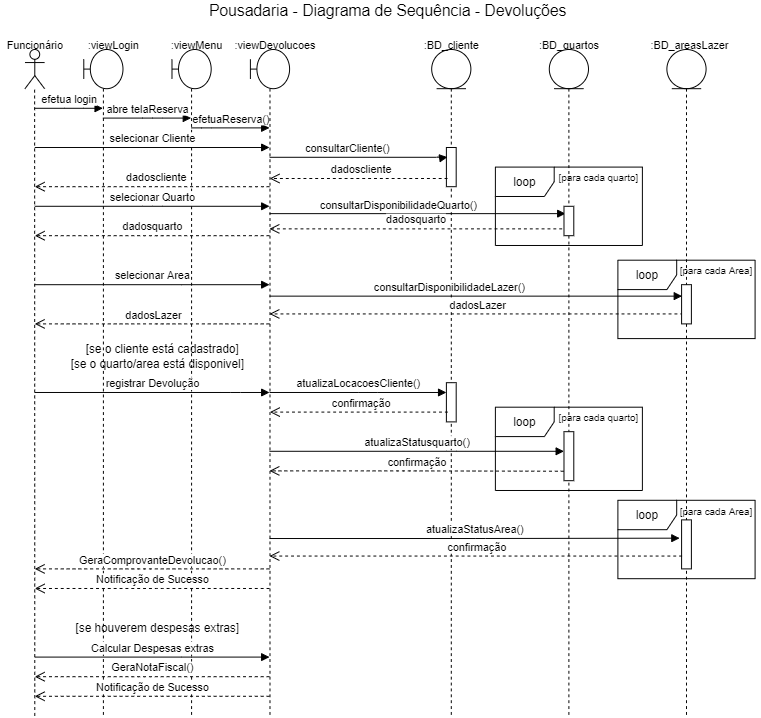

The diagram above was exported from draw.io. Its source (the exported page's mxGraphModel, read from the mxfile embedded in the PNG):
<mxGraphModel dx="2249" dy="762" grid="1" gridSize="10" guides="1" tooltips="1" connect="1" arrows="1" fold="1" page="1" pageScale="1" pageWidth="827" pageHeight="1169" math="0" shadow="0">
  <root>
    <mxCell id="0" />
    <mxCell id="1" parent="0" />
    <mxCell id="uWTSO6I3ThIq0Bjzns5i-57" value="loop" style="shape=umlFrame;whiteSpace=wrap;html=1;" vertex="1" parent="1">
      <mxGeometry x="545" y="630" width="140" height="80" as="geometry" />
    </mxCell>
    <mxCell id="uWTSO6I3ThIq0Bjzns5i-58" value="loop" style="shape=umlFrame;whiteSpace=wrap;html=1;" vertex="1" parent="1">
      <mxGeometry x="545" y="385" width="140" height="80" as="geometry" />
    </mxCell>
    <mxCell id="uWTSO6I3ThIq0Bjzns5i-59" value="" style="shape=umlLifeline;participant=umlEntity;perimeter=lifelinePerimeter;whiteSpace=wrap;html=1;container=1;collapsible=0;recursiveResize=0;verticalAlign=top;spacingTop=36;outlineConnect=0;" vertex="1" parent="1">
      <mxGeometry x="595" y="170" width="40" height="680" as="geometry" />
    </mxCell>
    <mxCell id="uWTSO6I3ThIq0Bjzns5i-60" value="" style="html=1;points=[];perimeter=orthogonalPerimeter;" vertex="1" parent="uWTSO6I3ThIq0Bjzns5i-59">
      <mxGeometry x="15" y="480" width="10" height="50" as="geometry" />
    </mxCell>
    <mxCell id="uWTSO6I3ThIq0Bjzns5i-61" value="" style="endArrow=none;dashed=1;html=1;" edge="1" parent="1">
      <mxGeometry width="50" height="50" relative="1" as="geometry">
        <mxPoint x="-50" y="850" as="sourcePoint" />
        <mxPoint x="-50.17000000000007" y="210" as="targetPoint" />
      </mxGeometry>
    </mxCell>
    <mxCell id="uWTSO6I3ThIq0Bjzns5i-62" value="" style="shape=umlLifeline;participant=umlBoundary;perimeter=lifelinePerimeter;whiteSpace=wrap;html=1;container=1;collapsible=0;recursiveResize=0;verticalAlign=top;spacingTop=36;outlineConnect=0;" vertex="1" parent="1">
      <mxGeometry x="90" y="170" width="40" height="680" as="geometry" />
    </mxCell>
    <mxCell id="uWTSO6I3ThIq0Bjzns5i-63" value="&lt;font style=&quot;font-size: 11px&quot;&gt;:viewMenu&lt;/font&gt;" style="text;html=1;align=center;verticalAlign=middle;resizable=0;points=[];autosize=1;" vertex="1" parent="1">
      <mxGeometry x="80" y="155" width="70" height="20" as="geometry" />
    </mxCell>
    <mxCell id="uWTSO6I3ThIq0Bjzns5i-64" value="" style="shape=umlActor;verticalLabelPosition=bottom;verticalAlign=top;html=1;" vertex="1" parent="1">
      <mxGeometry x="-60" y="170" width="20" height="40" as="geometry" />
    </mxCell>
    <mxCell id="uWTSO6I3ThIq0Bjzns5i-65" value="&lt;font style=&quot;font-size: 11px&quot;&gt;Funcionário&lt;/font&gt;" style="text;html=1;align=center;verticalAlign=middle;resizable=0;points=[];autosize=1;" vertex="1" parent="1">
      <mxGeometry x="-85" y="155" width="70" height="20" as="geometry" />
    </mxCell>
    <mxCell id="uWTSO6I3ThIq0Bjzns5i-66" value="" style="shape=umlLifeline;participant=umlEntity;perimeter=lifelinePerimeter;whiteSpace=wrap;html=1;container=1;collapsible=0;recursiveResize=0;verticalAlign=top;spacingTop=36;outlineConnect=0;" vertex="1" parent="1">
      <mxGeometry x="355" y="170" width="40" height="680" as="geometry" />
    </mxCell>
    <mxCell id="uWTSO6I3ThIq0Bjzns5i-67" value="" style="html=1;points=[];perimeter=orthogonalPerimeter;" vertex="1" parent="uWTSO6I3ThIq0Bjzns5i-66">
      <mxGeometry x="15" y="340" width="10" height="40" as="geometry" />
    </mxCell>
    <mxCell id="uWTSO6I3ThIq0Bjzns5i-68" value="" style="html=1;points=[];perimeter=orthogonalPerimeter;" vertex="1" parent="uWTSO6I3ThIq0Bjzns5i-66">
      <mxGeometry x="15" y="100" width="10" height="40" as="geometry" />
    </mxCell>
    <mxCell id="uWTSO6I3ThIq0Bjzns5i-69" value="&lt;font style=&quot;font-size: 16px&quot;&gt;Pousadaria - Diagrama de Sequência - Devoluções&lt;/font&gt;" style="text;html=1;align=center;verticalAlign=middle;resizable=0;points=[];autosize=1;" vertex="1" parent="1">
      <mxGeometry x="120" y="120" width="380" height="20" as="geometry" />
    </mxCell>
    <mxCell id="uWTSO6I3ThIq0Bjzns5i-70" value="&lt;font style=&quot;font-size: 11px&quot;&gt;:viewDevolucoes&lt;/font&gt;" style="text;html=1;align=center;verticalAlign=middle;resizable=0;points=[];autosize=1;" vertex="1" parent="1">
      <mxGeometry x="145" y="155" width="100" height="20" as="geometry" />
    </mxCell>
    <mxCell id="uWTSO6I3ThIq0Bjzns5i-71" value="&lt;font style=&quot;font-size: 11px&quot;&gt;:BD_cliente&lt;/font&gt;" style="text;html=1;align=center;verticalAlign=middle;resizable=0;points=[];autosize=1;" vertex="1" parent="1">
      <mxGeometry x="340" y="155" width="70" height="20" as="geometry" />
    </mxCell>
    <mxCell id="uWTSO6I3ThIq0Bjzns5i-72" value="efetuaReserva()" style="html=1;verticalAlign=bottom;endArrow=block;" edge="1" parent="1" source="uWTSO6I3ThIq0Bjzns5i-62" target="uWTSO6I3ThIq0Bjzns5i-73">
      <mxGeometry x="0.0042" width="80" relative="1" as="geometry">
        <mxPoint x="70" y="250" as="sourcePoint" />
        <mxPoint x="30" y="280" as="targetPoint" />
        <Array as="points">
          <mxPoint x="130" y="250" />
        </Array>
        <mxPoint as="offset" />
      </mxGeometry>
    </mxCell>
    <mxCell id="uWTSO6I3ThIq0Bjzns5i-73" value="" style="shape=umlLifeline;participant=umlBoundary;perimeter=lifelinePerimeter;whiteSpace=wrap;html=1;container=1;collapsible=0;recursiveResize=0;verticalAlign=top;spacingTop=36;outlineConnect=0;" vertex="1" parent="1">
      <mxGeometry x="170" y="170" width="40" height="680" as="geometry" />
    </mxCell>
    <mxCell id="uWTSO6I3ThIq0Bjzns5i-74" value="dadoscliente" style="html=1;verticalAlign=bottom;endArrow=open;dashed=1;endSize=8;exitX=0.114;exitY=0.791;exitDx=0;exitDy=0;exitPerimeter=0;" edge="1" parent="1" source="uWTSO6I3ThIq0Bjzns5i-68">
      <mxGeometry x="-0.0338" relative="1" as="geometry">
        <mxPoint x="405" y="330" as="sourcePoint" />
        <mxPoint x="189.66666666666697" y="301.6399999999999" as="targetPoint" />
        <mxPoint as="offset" />
      </mxGeometry>
    </mxCell>
    <mxCell id="uWTSO6I3ThIq0Bjzns5i-75" value="&lt;font style=&quot;font-size: 11px&quot;&gt;:BD_quartos&lt;/font&gt;" style="text;html=1;align=center;verticalAlign=middle;resizable=0;points=[];autosize=1;" vertex="1" parent="1">
      <mxGeometry x="455" y="155" width="80" height="20" as="geometry" />
    </mxCell>
    <mxCell id="uWTSO6I3ThIq0Bjzns5i-76" value="&lt;font style=&quot;font-size: 11px&quot;&gt;:BD_areasLazer&lt;/font&gt;" style="text;html=1;align=center;verticalAlign=middle;resizable=0;points=[];autosize=1;" vertex="1" parent="1">
      <mxGeometry x="567.5" y="155" width="100" height="20" as="geometry" />
    </mxCell>
    <mxCell id="uWTSO6I3ThIq0Bjzns5i-77" value="loop" style="shape=umlFrame;whiteSpace=wrap;html=1;" vertex="1" parent="1">
      <mxGeometry x="420" y="290" width="150" height="80" as="geometry" />
    </mxCell>
    <mxCell id="uWTSO6I3ThIq0Bjzns5i-78" value="consultarCliente()" style="html=1;verticalAlign=bottom;endArrow=block;entryX=0.114;entryY=0.246;entryDx=0;entryDy=0;entryPerimeter=0;" edge="1" parent="1" target="uWTSO6I3ThIq0Bjzns5i-68">
      <mxGeometry x="-0.1304" width="80" relative="1" as="geometry">
        <mxPoint x="189.66666666666697" y="280" as="sourcePoint" />
        <mxPoint x="424" y="309.71" as="targetPoint" />
        <mxPoint as="offset" />
        <Array as="points">
          <mxPoint x="370" y="280" />
        </Array>
      </mxGeometry>
    </mxCell>
    <mxCell id="uWTSO6I3ThIq0Bjzns5i-79" value="consultarDisponibilidadeQuarto()" style="html=1;verticalAlign=bottom;endArrow=block;entryX=0.157;entryY=0.25;entryDx=0;entryDy=0;entryPerimeter=0;" edge="1" parent="1" source="uWTSO6I3ThIq0Bjzns5i-73" target="uWTSO6I3ThIq0Bjzns5i-86">
      <mxGeometry x="-0.1304" width="80" relative="1" as="geometry">
        <mxPoint x="309.5" y="350" as="sourcePoint" />
        <mxPoint x="514" y="428" as="targetPoint" />
        <mxPoint as="offset" />
        <Array as="points" />
      </mxGeometry>
    </mxCell>
    <mxCell id="uWTSO6I3ThIq0Bjzns5i-80" value="&lt;span style=&quot;font-size: 10px&quot;&gt;[para cada quarto]&lt;/span&gt;" style="text;html=1;align=center;verticalAlign=middle;resizable=0;points=[];autosize=1;" vertex="1" parent="1">
      <mxGeometry x="475" y="290" width="100" height="20" as="geometry" />
    </mxCell>
    <mxCell id="uWTSO6I3ThIq0Bjzns5i-81" value="dadosquarto" style="html=1;verticalAlign=bottom;endArrow=open;dashed=1;endSize=8;exitX=-0.186;exitY=0.768;exitDx=0;exitDy=0;exitPerimeter=0;" edge="1" parent="1" source="uWTSO6I3ThIq0Bjzns5i-86" target="uWTSO6I3ThIq0Bjzns5i-73">
      <mxGeometry relative="1" as="geometry">
        <mxPoint x="460" y="440" as="sourcePoint" />
        <mxPoint x="309.5" y="370.72" as="targetPoint" />
      </mxGeometry>
    </mxCell>
    <mxCell id="uWTSO6I3ThIq0Bjzns5i-82" value="dadosLazer" style="html=1;verticalAlign=bottom;endArrow=open;dashed=1;endSize=8;exitX=0.171;exitY=0.746;exitDx=0;exitDy=0;exitPerimeter=0;" edge="1" parent="1" source="uWTSO6I3ThIq0Bjzns5i-83" target="uWTSO6I3ThIq0Bjzns5i-73">
      <mxGeometry x="-0.0035" relative="1" as="geometry">
        <mxPoint x="630" y="470" as="sourcePoint" />
        <mxPoint x="309.5" y="439.8399999999999" as="targetPoint" />
        <mxPoint as="offset" />
      </mxGeometry>
    </mxCell>
    <mxCell id="uWTSO6I3ThIq0Bjzns5i-83" value="" style="html=1;points=[];perimeter=orthogonalPerimeter;" vertex="1" parent="1">
      <mxGeometry x="610" y="410" width="10" height="40" as="geometry" />
    </mxCell>
    <mxCell id="uWTSO6I3ThIq0Bjzns5i-84" value="&lt;span style=&quot;font-size: 10px&quot;&gt;[para cada Area]&lt;/span&gt;" style="text;html=1;align=center;verticalAlign=middle;resizable=0;points=[];autosize=1;" vertex="1" parent="1">
      <mxGeometry x="600" y="385" width="90" height="20" as="geometry" />
    </mxCell>
    <mxCell id="uWTSO6I3ThIq0Bjzns5i-85" value="" style="shape=umlLifeline;participant=umlEntity;perimeter=lifelinePerimeter;whiteSpace=wrap;html=1;container=1;collapsible=0;recursiveResize=0;verticalAlign=top;spacingTop=36;outlineConnect=0;" vertex="1" parent="1">
      <mxGeometry x="475" y="170" width="40" height="680" as="geometry" />
    </mxCell>
    <mxCell id="uWTSO6I3ThIq0Bjzns5i-86" value="" style="html=1;points=[];perimeter=orthogonalPerimeter;" vertex="1" parent="uWTSO6I3ThIq0Bjzns5i-85">
      <mxGeometry x="15" y="160" width="10" height="30" as="geometry" />
    </mxCell>
    <mxCell id="uWTSO6I3ThIq0Bjzns5i-87" value="" style="html=1;points=[];perimeter=orthogonalPerimeter;" vertex="1" parent="uWTSO6I3ThIq0Bjzns5i-85">
      <mxGeometry x="15" y="390" width="10" height="50" as="geometry" />
    </mxCell>
    <mxCell id="uWTSO6I3ThIq0Bjzns5i-88" value="selecionar Cliente" style="html=1;verticalAlign=bottom;endArrow=block;" edge="1" parent="1" target="uWTSO6I3ThIq0Bjzns5i-73">
      <mxGeometry width="80" relative="1" as="geometry">
        <mxPoint x="-50" y="270" as="sourcePoint" />
        <mxPoint x="30" y="420" as="targetPoint" />
        <Array as="points" />
      </mxGeometry>
    </mxCell>
    <mxCell id="uWTSO6I3ThIq0Bjzns5i-89" value="selecionar Quarto" style="html=1;verticalAlign=bottom;endArrow=block;" edge="1" parent="1" target="uWTSO6I3ThIq0Bjzns5i-73">
      <mxGeometry width="80" relative="1" as="geometry">
        <mxPoint x="-50" y="330" as="sourcePoint" />
        <mxPoint x="189.75" y="495" as="targetPoint" />
        <Array as="points">
          <mxPoint x="70" y="330" />
        </Array>
      </mxGeometry>
    </mxCell>
    <mxCell id="uWTSO6I3ThIq0Bjzns5i-90" value="selecionar Area" style="html=1;verticalAlign=bottom;endArrow=block;" edge="1" parent="1" target="uWTSO6I3ThIq0Bjzns5i-73">
      <mxGeometry width="80" relative="1" as="geometry">
        <mxPoint x="-50" y="410" as="sourcePoint" />
        <mxPoint x="120" y="540" as="targetPoint" />
        <Array as="points">
          <mxPoint x="100" y="410" />
        </Array>
      </mxGeometry>
    </mxCell>
    <mxCell id="uWTSO6I3ThIq0Bjzns5i-91" value="efetua login" style="html=1;verticalAlign=bottom;endArrow=block;" edge="1" parent="1" target="uWTSO6I3ThIq0Bjzns5i-94">
      <mxGeometry width="80" relative="1" as="geometry">
        <mxPoint x="-50" y="230" as="sourcePoint" />
        <mxPoint x="90" y="230" as="targetPoint" />
        <Array as="points">
          <mxPoint x="-10" y="230" />
        </Array>
      </mxGeometry>
    </mxCell>
    <mxCell id="uWTSO6I3ThIq0Bjzns5i-92" value="consultarDisponibilidadeLazer()" style="html=1;verticalAlign=bottom;endArrow=block;entryX=0.05;entryY=0.292;entryDx=0;entryDy=0;entryPerimeter=0;" edge="1" parent="1" source="uWTSO6I3ThIq0Bjzns5i-73" target="uWTSO6I3ThIq0Bjzns5i-83">
      <mxGeometry x="-0.1304" width="80" relative="1" as="geometry">
        <mxPoint x="309.5" y="421.68000000000006" as="sourcePoint" />
        <mxPoint x="512.5" y="450" as="targetPoint" />
        <mxPoint as="offset" />
      </mxGeometry>
    </mxCell>
    <mxCell id="uWTSO6I3ThIq0Bjzns5i-93" value="registrar Devolução" style="html=1;verticalAlign=bottom;endArrow=block;" edge="1" parent="1" target="uWTSO6I3ThIq0Bjzns5i-73">
      <mxGeometry width="80" relative="1" as="geometry">
        <mxPoint x="-50" y="520" as="sourcePoint" />
        <mxPoint x="199.50000000000045" y="560" as="targetPoint" />
        <Array as="points">
          <mxPoint x="150" y="520" />
        </Array>
      </mxGeometry>
    </mxCell>
    <mxCell id="uWTSO6I3ThIq0Bjzns5i-94" value="" style="shape=umlLifeline;participant=umlBoundary;perimeter=lifelinePerimeter;whiteSpace=wrap;html=1;container=1;collapsible=0;recursiveResize=0;verticalAlign=top;spacingTop=36;outlineConnect=0;" vertex="1" parent="1">
      <mxGeometry y="170" width="40" height="680" as="geometry" />
    </mxCell>
    <mxCell id="uWTSO6I3ThIq0Bjzns5i-95" value="&lt;font style=&quot;font-size: 11px&quot;&gt;:viewLogin&lt;/font&gt;" style="text;html=1;align=center;verticalAlign=middle;resizable=0;points=[];autosize=1;" vertex="1" parent="1">
      <mxGeometry x="-5" y="155" width="70" height="20" as="geometry" />
    </mxCell>
    <mxCell id="uWTSO6I3ThIq0Bjzns5i-96" value="abre telaReserva" style="html=1;verticalAlign=bottom;endArrow=block;" edge="1" parent="1" source="uWTSO6I3ThIq0Bjzns5i-94" target="uWTSO6I3ThIq0Bjzns5i-62">
      <mxGeometry width="80" relative="1" as="geometry">
        <mxPoint x="30" y="240" as="sourcePoint" />
        <mxPoint x="39.50000000000023" y="240" as="targetPoint" />
        <Array as="points">
          <mxPoint x="70" y="240" />
        </Array>
      </mxGeometry>
    </mxCell>
    <mxCell id="uWTSO6I3ThIq0Bjzns5i-97" value="atualizaStatusquarto()" style="html=1;verticalAlign=bottom;endArrow=block;" edge="1" parent="1" source="uWTSO6I3ThIq0Bjzns5i-73">
      <mxGeometry width="80" relative="1" as="geometry">
        <mxPoint x="240" y="580" as="sourcePoint" />
        <mxPoint x="490" y="580" as="targetPoint" />
        <Array as="points">
          <mxPoint x="380" y="580" />
        </Array>
      </mxGeometry>
    </mxCell>
    <mxCell id="uWTSO6I3ThIq0Bjzns5i-98" value="atualizaStatusArea()" style="html=1;verticalAlign=bottom;endArrow=block;entryX=-0.2;entryY=0.373;entryDx=0;entryDy=0;entryPerimeter=0;" edge="1" parent="1" source="uWTSO6I3ThIq0Bjzns5i-73" target="uWTSO6I3ThIq0Bjzns5i-60">
      <mxGeometry width="80" relative="1" as="geometry">
        <mxPoint x="230" y="620" as="sourcePoint" />
        <mxPoint x="570" y="630" as="targetPoint" />
        <Array as="points">
          <mxPoint x="400" y="669" />
        </Array>
      </mxGeometry>
    </mxCell>
    <mxCell id="uWTSO6I3ThIq0Bjzns5i-99" value="Notificação de Sucesso" style="html=1;verticalAlign=bottom;endArrow=open;dashed=1;endSize=8;" edge="1" parent="1">
      <mxGeometry relative="1" as="geometry">
        <mxPoint x="189.5" y="830" as="sourcePoint" />
        <mxPoint x="-50" y="830" as="targetPoint" />
        <Array as="points">
          <mxPoint x="80" y="830" />
        </Array>
      </mxGeometry>
    </mxCell>
    <mxCell id="uWTSO6I3ThIq0Bjzns5i-100" value="GeraNotaFiscal()" style="html=1;verticalAlign=bottom;endArrow=open;dashed=1;endSize=8;fontSize=11;" edge="1" parent="1">
      <mxGeometry relative="1" as="geometry">
        <mxPoint x="189.5" y="810" as="sourcePoint" />
        <mxPoint x="-50" y="810" as="targetPoint" />
        <Array as="points">
          <mxPoint x="60" y="810" />
        </Array>
      </mxGeometry>
    </mxCell>
    <mxCell id="uWTSO6I3ThIq0Bjzns5i-101" value="dadoscliente" style="html=1;verticalAlign=bottom;endArrow=open;dashed=1;endSize=8;" edge="1" parent="1" source="uWTSO6I3ThIq0Bjzns5i-73">
      <mxGeometry x="-0.0338" relative="1" as="geometry">
        <mxPoint x="185.63999999999987" y="329.58000000000004" as="sourcePoint" />
        <mxPoint x="-50" y="310" as="targetPoint" />
        <mxPoint as="offset" />
        <Array as="points">
          <mxPoint x="180" y="310" />
        </Array>
      </mxGeometry>
    </mxCell>
    <mxCell id="uWTSO6I3ThIq0Bjzns5i-102" value="dadosquarto" style="html=1;verticalAlign=bottom;endArrow=open;dashed=1;endSize=8;" edge="1" parent="1" source="uWTSO6I3ThIq0Bjzns5i-73">
      <mxGeometry relative="1" as="geometry">
        <mxPoint x="190" y="530" as="sourcePoint" />
        <mxPoint x="-50" y="360" as="targetPoint" />
        <Array as="points">
          <mxPoint x="70" y="360" />
        </Array>
      </mxGeometry>
    </mxCell>
    <mxCell id="uWTSO6I3ThIq0Bjzns5i-103" value="dadosLazer" style="html=1;verticalAlign=bottom;endArrow=open;dashed=1;endSize=8;" edge="1" parent="1" source="uWTSO6I3ThIq0Bjzns5i-73">
      <mxGeometry x="-0.0035" relative="1" as="geometry">
        <mxPoint x="190" y="570" as="sourcePoint" />
        <mxPoint x="-50" y="450" as="targetPoint" />
        <mxPoint as="offset" />
        <Array as="points">
          <mxPoint x="80" y="450" />
        </Array>
      </mxGeometry>
    </mxCell>
    <mxCell id="uWTSO6I3ThIq0Bjzns5i-104" value="atualizaLocacoesCliente()" style="html=1;verticalAlign=bottom;endArrow=block;" edge="1" parent="1" source="uWTSO6I3ThIq0Bjzns5i-73">
      <mxGeometry width="80" relative="1" as="geometry">
        <mxPoint x="194" y="604.5" as="sourcePoint" />
        <mxPoint x="370" y="520" as="targetPoint" />
        <Array as="points">
          <mxPoint x="290" y="520" />
        </Array>
      </mxGeometry>
    </mxCell>
    <mxCell id="uWTSO6I3ThIq0Bjzns5i-105" value="[se o quarto/area está disponivel]" style="text;html=1;align=center;verticalAlign=middle;resizable=0;points=[];autosize=1;" vertex="1" parent="1">
      <mxGeometry x="-20" y="480" width="190" height="20" as="geometry" />
    </mxCell>
    <mxCell id="uWTSO6I3ThIq0Bjzns5i-106" value="[se o cliente está cadastrado]" style="text;html=1;align=center;verticalAlign=middle;resizable=0;points=[];autosize=1;" vertex="1" parent="1">
      <mxGeometry x="-5" y="465" width="170" height="20" as="geometry" />
    </mxCell>
    <mxCell id="uWTSO6I3ThIq0Bjzns5i-107" value="loop" style="shape=umlFrame;whiteSpace=wrap;html=1;" vertex="1" parent="1">
      <mxGeometry x="420" y="535" width="150" height="85" as="geometry" />
    </mxCell>
    <mxCell id="uWTSO6I3ThIq0Bjzns5i-108" value="&lt;span style=&quot;font-size: 10px&quot;&gt;[para cada quarto]&lt;/span&gt;" style="text;html=1;align=center;verticalAlign=middle;resizable=0;points=[];autosize=1;" vertex="1" parent="1">
      <mxGeometry x="475" y="535" width="100" height="20" as="geometry" />
    </mxCell>
    <mxCell id="uWTSO6I3ThIq0Bjzns5i-109" value="&lt;span style=&quot;font-size: 10px&quot;&gt;[para cada Area]&lt;/span&gt;" style="text;html=1;align=center;verticalAlign=middle;resizable=0;points=[];autosize=1;" vertex="1" parent="1">
      <mxGeometry x="600" y="630" width="90" height="20" as="geometry" />
    </mxCell>
    <mxCell id="uWTSO6I3ThIq0Bjzns5i-110" value="confirmação" style="html=1;verticalAlign=bottom;endArrow=open;dashed=1;endSize=8;exitX=-0.033;exitY=0.807;exitDx=0;exitDy=0;exitPerimeter=0;" edge="1" parent="1" source="uWTSO6I3ThIq0Bjzns5i-87" target="uWTSO6I3ThIq0Bjzns5i-73">
      <mxGeometry relative="1" as="geometry">
        <mxPoint x="470" y="600" as="sourcePoint" />
        <mxPoint x="190.76666666666696" y="619.9999999999999" as="targetPoint" />
        <Array as="points">
          <mxPoint x="330" y="600" />
        </Array>
      </mxGeometry>
    </mxCell>
    <mxCell id="uWTSO6I3ThIq0Bjzns5i-111" value="confirmação" style="html=1;verticalAlign=bottom;endArrow=open;dashed=1;endSize=8;exitX=0.114;exitY=0.791;exitDx=0;exitDy=0;exitPerimeter=0;" edge="1" parent="1">
      <mxGeometry x="-0.0338" relative="1" as="geometry">
        <mxPoint x="371.47000000000025" y="540" as="sourcePoint" />
        <mxPoint x="189.9966666666669" y="540" as="targetPoint" />
        <mxPoint as="offset" />
      </mxGeometry>
    </mxCell>
    <mxCell id="uWTSO6I3ThIq0Bjzns5i-112" value="confirmação" style="html=1;verticalAlign=bottom;endArrow=open;dashed=1;endSize=8;exitX=0.05;exitY=0.738;exitDx=0;exitDy=0;exitPerimeter=0;" edge="1" parent="1" source="uWTSO6I3ThIq0Bjzns5i-60" target="uWTSO6I3ThIq0Bjzns5i-73">
      <mxGeometry x="-0.0035" relative="1" as="geometry">
        <mxPoint x="600" y="650" as="sourcePoint" />
        <mxPoint x="200" y="650" as="targetPoint" />
        <mxPoint as="offset" />
      </mxGeometry>
    </mxCell>
    <mxCell id="uWTSO6I3ThIq0Bjzns5i-113" value="Calcular Despesas extras" style="html=1;verticalAlign=bottom;endArrow=block;" edge="1" parent="1">
      <mxGeometry width="80" relative="1" as="geometry">
        <mxPoint x="-50" y="790" as="sourcePoint" />
        <mxPoint x="189.5" y="790" as="targetPoint" />
        <Array as="points">
          <mxPoint x="100" y="790" />
        </Array>
      </mxGeometry>
    </mxCell>
    <mxCell id="uWTSO6I3ThIq0Bjzns5i-114" value="[se houverem despesas extras]" style="text;html=1;align=center;verticalAlign=middle;resizable=0;points=[];autosize=1;" vertex="1" parent="1">
      <mxGeometry x="-15" y="750" width="180" height="20" as="geometry" />
    </mxCell>
    <mxCell id="uWTSO6I3ThIq0Bjzns5i-115" value="Notificação de Sucesso" style="html=1;verticalAlign=bottom;endArrow=open;dashed=1;endSize=8;" edge="1" parent="1">
      <mxGeometry relative="1" as="geometry">
        <mxPoint x="189.5" y="720" as="sourcePoint" />
        <mxPoint x="-50" y="720" as="targetPoint" />
        <Array as="points">
          <mxPoint x="80" y="720" />
        </Array>
      </mxGeometry>
    </mxCell>
    <mxCell id="uWTSO6I3ThIq0Bjzns5i-116" value="GeraComprovanteDevolucao()" style="html=1;verticalAlign=bottom;endArrow=open;dashed=1;endSize=8;fontSize=11;" edge="1" parent="1">
      <mxGeometry relative="1" as="geometry">
        <mxPoint x="189.5" y="700" as="sourcePoint" />
        <mxPoint x="-50" y="700" as="targetPoint" />
        <Array as="points">
          <mxPoint x="60" y="700" />
        </Array>
      </mxGeometry>
    </mxCell>
  </root>
</mxGraphModel>